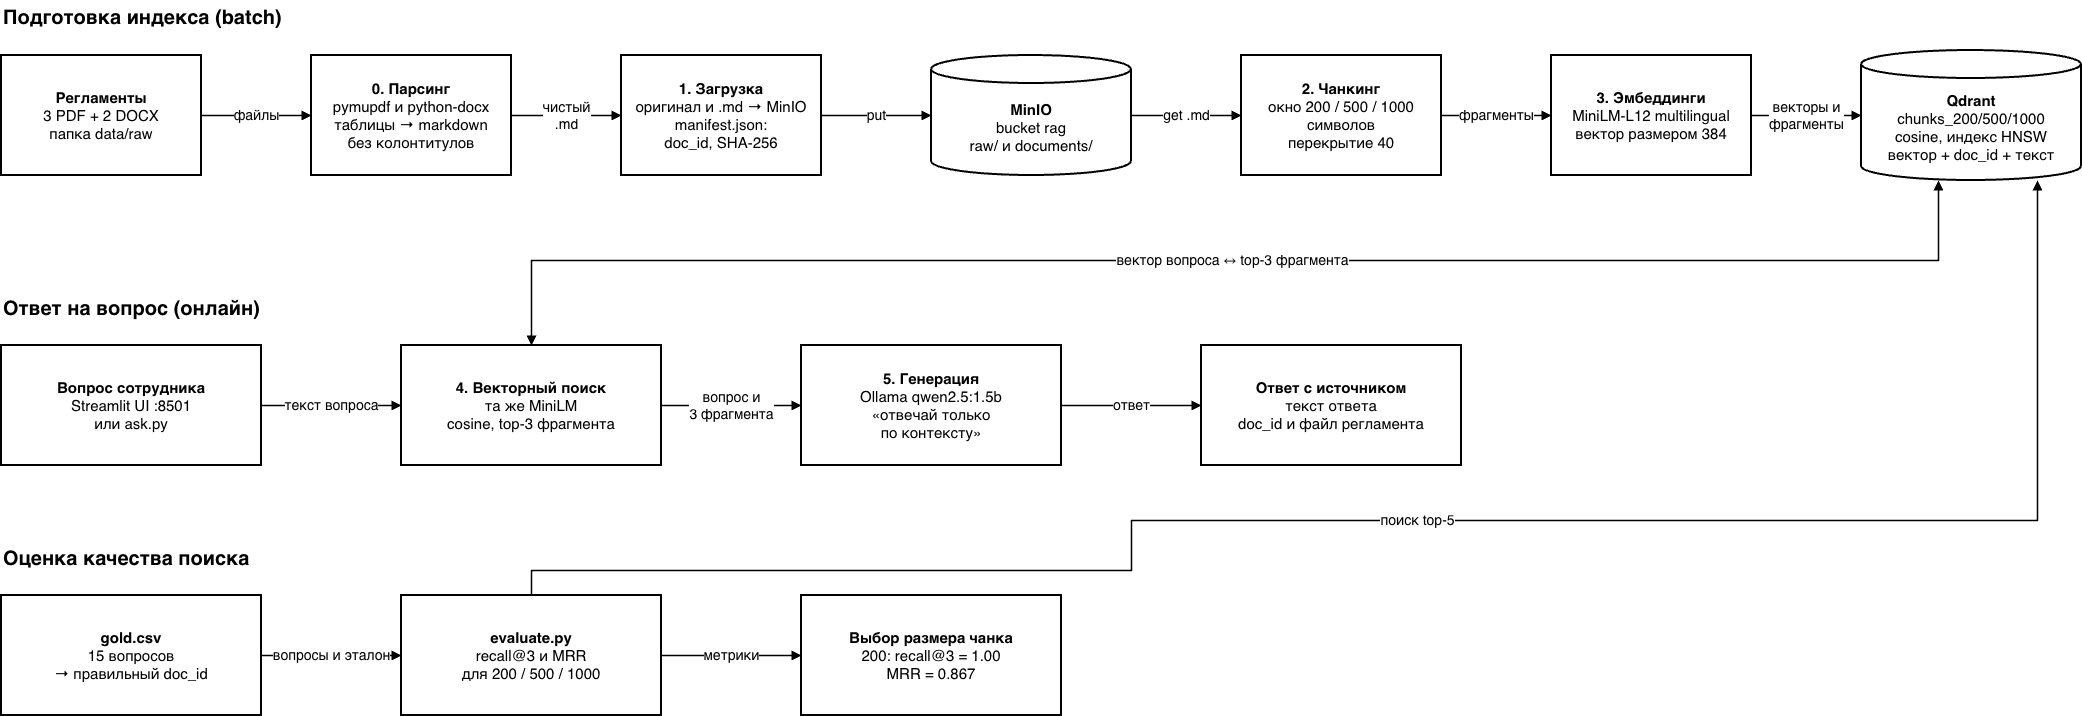

The diagram above was exported from draw.io. Its source (the exported page's mxGraphModel, read from the mxfile embedded in the PNG):
<mxGraphModel dx="2111" dy="2214" grid="1" gridSize="10" guides="1" tooltips="1" connect="1" arrows="1" fold="1" page="1" pageScale="1" pageWidth="2140" pageHeight="900" background="light-dark(#FFFFFF,#121212)" math="0" shadow="0">
  <root>
    <mxCell id="0" />
    <mxCell id="1" parent="0" />
    <mxCell id="s4" parent="1" style="text;html=1;align=left;verticalAlign=middle;fontSize=20;fontStyle=1;fontColor=#000000;" value="Подготовка индекса (batch)" vertex="1">
      <mxGeometry height="35" width="600" x="40" y="130" as="geometry" />
    </mxCell>
    <mxCell id="s5" parent="1" style="rounded=0;whiteSpace=wrap;html=1;fillColor=#ffffff;strokeColor=#000000;strokeWidth=2;fontSize=15;fontColor=#000000;" value="&lt;b&gt;Регламенты&lt;/b&gt;&lt;br&gt;3 PDF + 2 DOCX&lt;br&gt;папка data/raw" vertex="1">
      <mxGeometry height="120" width="200" x="40" y="185" as="geometry" />
    </mxCell>
    <mxCell id="s6" parent="1" style="rounded=0;whiteSpace=wrap;html=1;fillColor=#ffffff;strokeColor=#000000;strokeWidth=2;fontSize=15;fontColor=#000000;" value="&lt;b&gt;0. Парсинг&lt;/b&gt;&lt;br&gt;pymupdf и python-docx&lt;br&gt;таблицы → markdown&lt;br&gt;без колонтитулов" vertex="1">
      <mxGeometry height="120" width="200" x="350" y="185" as="geometry" />
    </mxCell>
    <mxCell id="s7" parent="1" style="rounded=0;whiteSpace=wrap;html=1;fillColor=#ffffff;strokeColor=#000000;strokeWidth=2;fontSize=15;fontColor=#000000;" value="&lt;b&gt;1. Загрузка&lt;/b&gt;&lt;br&gt;оригинал и .md → MinIO&lt;br&gt;manifest.json:&lt;br&gt;doc_id, SHA-256" vertex="1">
      <mxGeometry height="120" width="200" x="660" y="185" as="geometry" />
    </mxCell>
    <mxCell id="s8" parent="1" style="shape=cylinder3;boundedLbl=1;backgroundOutline=1;size=14;rounded=0;whiteSpace=wrap;html=1;fillColor=#ffffff;strokeColor=#000000;strokeWidth=2;fontSize=15;fontColor=#000000;" value="&lt;b&gt;MinIO&lt;/b&gt;&lt;br&gt;bucket rag&lt;br&gt;raw/ и documents/" vertex="1">
      <mxGeometry height="120" width="200" x="970" y="185" as="geometry" />
    </mxCell>
    <mxCell id="s9" parent="1" style="rounded=0;whiteSpace=wrap;html=1;fillColor=#ffffff;strokeColor=#000000;strokeWidth=2;fontSize=15;fontColor=#000000;" value="&lt;b&gt;2. Чанкинг&lt;/b&gt;&lt;br&gt;окно 200 / 500 / 1000&lt;br&gt;символов&lt;br&gt;перекрытие 40" vertex="1">
      <mxGeometry height="120" width="200" x="1280" y="185" as="geometry" />
    </mxCell>
    <mxCell id="s10" parent="1" style="rounded=0;whiteSpace=wrap;html=1;fillColor=#ffffff;strokeColor=#000000;strokeWidth=2;fontSize=15;fontColor=#000000;" value="&lt;b&gt;3. Эмбеддинги&lt;/b&gt;&lt;br&gt;MiniLM-L12 multilingual&lt;br&gt;вектор размером 384" vertex="1">
      <mxGeometry height="120" width="200" x="1590" y="185" as="geometry" />
    </mxCell>
    <mxCell id="s11" parent="1" style="shape=cylinder3;boundedLbl=1;backgroundOutline=1;size=14;rounded=0;whiteSpace=wrap;html=1;fillColor=#ffffff;strokeColor=#000000;strokeWidth=2;fontSize=15;fontColor=#000000;" value="&lt;b&gt;Qdrant&lt;/b&gt;&lt;br&gt;chunks_200/500/1000&lt;br&gt;cosine, индекс HNSW&lt;br&gt;вектор + doc_id + текст" vertex="1">
      <mxGeometry height="130" width="220" x="1900" y="180" as="geometry" />
    </mxCell>
    <mxCell id="s12" edge="1" parent="1" source="s5" style="edgeStyle=orthogonalEdgeStyle;rounded=0;html=1;strokeColor=#000000;strokeWidth=1.5;endArrow=block;endFill=1;fontSize=14;fontColor=#000000;labelBackgroundColor=#ffffff;" target="s6" value="файлы">
      <mxGeometry relative="1" as="geometry" />
    </mxCell>
    <mxCell id="s13" edge="1" parent="1" source="s6" style="edgeStyle=orthogonalEdgeStyle;rounded=0;html=1;strokeColor=#000000;strokeWidth=1.5;endArrow=block;endFill=1;fontSize=14;fontColor=#000000;labelBackgroundColor=#ffffff;" target="s7" value="чистый&lt;br&gt;.md">
      <mxGeometry relative="1" as="geometry" />
    </mxCell>
    <mxCell id="s14" edge="1" parent="1" source="s7" style="edgeStyle=orthogonalEdgeStyle;rounded=0;html=1;strokeColor=#000000;strokeWidth=1.5;endArrow=block;endFill=1;fontSize=14;fontColor=#000000;labelBackgroundColor=#ffffff;" target="s8" value="put">
      <mxGeometry relative="1" as="geometry" />
    </mxCell>
    <mxCell id="s15" edge="1" parent="1" source="s8" style="edgeStyle=orthogonalEdgeStyle;rounded=0;html=1;strokeColor=#000000;strokeWidth=1.5;endArrow=block;endFill=1;fontSize=14;fontColor=#000000;labelBackgroundColor=#ffffff;" target="s9" value="get .md">
      <mxGeometry relative="1" as="geometry" />
    </mxCell>
    <mxCell id="s16" edge="1" parent="1" source="s9" style="edgeStyle=orthogonalEdgeStyle;rounded=0;html=1;strokeColor=#000000;strokeWidth=1.5;endArrow=block;endFill=1;fontSize=14;fontColor=#000000;labelBackgroundColor=#ffffff;" target="s10" value="фрагменты">
      <mxGeometry relative="1" as="geometry" />
    </mxCell>
    <mxCell id="s17" edge="1" parent="1" source="s10" style="edgeStyle=orthogonalEdgeStyle;rounded=0;html=1;strokeColor=#000000;strokeWidth=1.5;endArrow=block;endFill=1;fontSize=14;fontColor=#000000;labelBackgroundColor=#ffffff;" target="s11" value="векторы и&lt;br&gt;фрагменты">
      <mxGeometry relative="1" as="geometry" />
    </mxCell>
    <mxCell id="s18" parent="1" style="text;html=1;align=left;verticalAlign=middle;fontSize=20;fontStyle=1;fontColor=#000000;" value="Ответ на вопрос (онлайн)" vertex="1">
      <mxGeometry height="35" width="600" x="40" y="420" as="geometry" />
    </mxCell>
    <mxCell id="s19" parent="1" style="rounded=0;whiteSpace=wrap;html=1;fillColor=#ffffff;strokeColor=#000000;strokeWidth=2;fontSize=15;fontColor=#000000;" value="&lt;b&gt;Вопрос сотрудника&lt;/b&gt;&lt;br&gt;Streamlit UI :8501&lt;br&gt;или ask.py" vertex="1">
      <mxGeometry height="120" width="260" x="40" y="475" as="geometry" />
    </mxCell>
    <mxCell id="s20" parent="1" style="rounded=0;whiteSpace=wrap;html=1;fillColor=#ffffff;strokeColor=#000000;strokeWidth=2;fontSize=15;fontColor=#000000;" value="&lt;b&gt;4. Векторный поиск&lt;/b&gt;&lt;br&gt;та же MiniLM&lt;br&gt;cosine, top-3 фрагмента" vertex="1">
      <mxGeometry height="120" width="260" x="440" y="475" as="geometry" />
    </mxCell>
    <mxCell id="s21" parent="1" style="rounded=0;whiteSpace=wrap;html=1;fillColor=#ffffff;strokeColor=#000000;strokeWidth=2;fontSize=15;fontColor=#000000;" value="&lt;b&gt;5. Генерация&lt;/b&gt;&lt;br&gt;Ollama qwen2.5:1.5b&lt;br&gt;«отвечай только&lt;br&gt;по контексту»" vertex="1">
      <mxGeometry height="120" width="260" x="840" y="475" as="geometry" />
    </mxCell>
    <mxCell id="s22" parent="1" style="rounded=0;whiteSpace=wrap;html=1;fillColor=#ffffff;strokeColor=#000000;strokeWidth=2;fontSize=15;fontColor=#000000;" value="&lt;b&gt;Ответ с источником&lt;/b&gt;&lt;br&gt;текст ответа&lt;br&gt;doc_id и файл регламента" vertex="1">
      <mxGeometry height="120" width="260" x="1240" y="475" as="geometry" />
    </mxCell>
    <mxCell id="s23" edge="1" parent="1" source="s19" style="edgeStyle=orthogonalEdgeStyle;rounded=0;html=1;strokeColor=#000000;strokeWidth=1.5;endArrow=block;endFill=1;fontSize=14;fontColor=#000000;labelBackgroundColor=#ffffff;" target="s20" value="текст вопроса">
      <mxGeometry relative="1" as="geometry" />
    </mxCell>
    <mxCell id="s24" edge="1" parent="1" source="s20" style="edgeStyle=orthogonalEdgeStyle;rounded=0;html=1;strokeColor=#000000;strokeWidth=1.5;endArrow=block;endFill=1;fontSize=14;fontColor=#000000;labelBackgroundColor=#ffffff;" target="s21" value="вопрос и&lt;br&gt;3 фрагмента">
      <mxGeometry relative="1" as="geometry" />
    </mxCell>
    <mxCell id="s25" edge="1" parent="1" source="s21" style="edgeStyle=orthogonalEdgeStyle;rounded=0;html=1;strokeColor=#000000;strokeWidth=1.5;endArrow=block;endFill=1;fontSize=14;fontColor=#000000;labelBackgroundColor=#ffffff;" target="s22" value="ответ">
      <mxGeometry relative="1" as="geometry" />
    </mxCell>
    <mxCell id="s26" edge="1" parent="1" source="s20" style="edgeStyle=orthogonalEdgeStyle;rounded=0;html=1;strokeColor=#000000;strokeWidth=1.5;endArrow=block;endFill=1;fontSize=14;fontColor=#000000;labelBackgroundColor=#ffffff;exitX=0.5;exitY=0;entryX=0.35;entryY=1;startArrow=block;startFill=1;" target="s11" value="вектор вопроса ↔ top-3 фрагмента">
      <mxGeometry relative="1" as="geometry">
        <Array as="points">
          <mxPoint x="570" y="390" />
          <mxPoint x="1977" y="390" />
        </Array>
      </mxGeometry>
    </mxCell>
    <mxCell id="s27" parent="1" style="text;html=1;align=left;verticalAlign=middle;fontSize=20;fontStyle=1;fontColor=#000000;" value="Оценка качества поиска" vertex="1">
      <mxGeometry height="35" width="600" x="40" y="670" as="geometry" />
    </mxCell>
    <mxCell id="s28" parent="1" style="rounded=0;whiteSpace=wrap;html=1;fillColor=#ffffff;strokeColor=#000000;strokeWidth=2;fontSize=15;fontColor=#000000;" value="&lt;b&gt;gold.csv&lt;/b&gt;&lt;br&gt;15 вопросов&lt;br&gt;→ правильный doc_id" vertex="1">
      <mxGeometry height="120" width="260" x="40" y="725" as="geometry" />
    </mxCell>
    <mxCell id="s29" parent="1" style="rounded=0;whiteSpace=wrap;html=1;fillColor=#ffffff;strokeColor=#000000;strokeWidth=2;fontSize=15;fontColor=#000000;" value="&lt;b&gt;evaluate.py&lt;/b&gt;&lt;br&gt;recall@3 и MRR&lt;br&gt;для 200 / 500 / 1000" vertex="1">
      <mxGeometry height="120" width="260" x="440" y="725" as="geometry" />
    </mxCell>
    <mxCell id="s30" parent="1" style="rounded=0;whiteSpace=wrap;html=1;fillColor=#ffffff;strokeColor=#000000;strokeWidth=2;fontSize=15;fontColor=#000000;" value="&lt;b&gt;Выбор размера чанка&lt;/b&gt;&lt;br&gt;200: recall@3 = 1.00&lt;br&gt;MRR = 0.867" vertex="1">
      <mxGeometry height="120" width="260" x="840" y="725" as="geometry" />
    </mxCell>
    <mxCell id="s31" edge="1" parent="1" source="s28" style="edgeStyle=orthogonalEdgeStyle;rounded=0;html=1;strokeColor=#000000;strokeWidth=1.5;endArrow=block;endFill=1;fontSize=14;fontColor=#000000;labelBackgroundColor=#ffffff;" target="s29" value="вопросы и эталон">
      <mxGeometry relative="1" as="geometry" />
    </mxCell>
    <mxCell id="s32" edge="1" parent="1" source="s29" style="edgeStyle=orthogonalEdgeStyle;rounded=0;html=1;strokeColor=#000000;strokeWidth=1.5;endArrow=block;endFill=1;fontSize=14;fontColor=#000000;labelBackgroundColor=#ffffff;" target="s30" value="метрики">
      <mxGeometry relative="1" as="geometry" />
    </mxCell>
    <mxCell id="s33" edge="1" parent="1" source="s29" style="edgeStyle=orthogonalEdgeStyle;rounded=0;html=1;strokeColor=#000000;strokeWidth=1.5;endArrow=block;endFill=1;fontSize=14;fontColor=#000000;labelBackgroundColor=#ffffff;exitX=0.5;exitY=0;entryX=0.8;entryY=1;" target="s11" value="поиск top-5">
      <mxGeometry relative="1" as="geometry">
        <Array as="points">
          <mxPoint x="570" y="700" />
          <mxPoint x="1170" y="700" />
          <mxPoint x="1170" y="650" />
          <mxPoint x="2076" y="650" />
        </Array>
      </mxGeometry>
    </mxCell>
  </root>
</mxGraphModel>